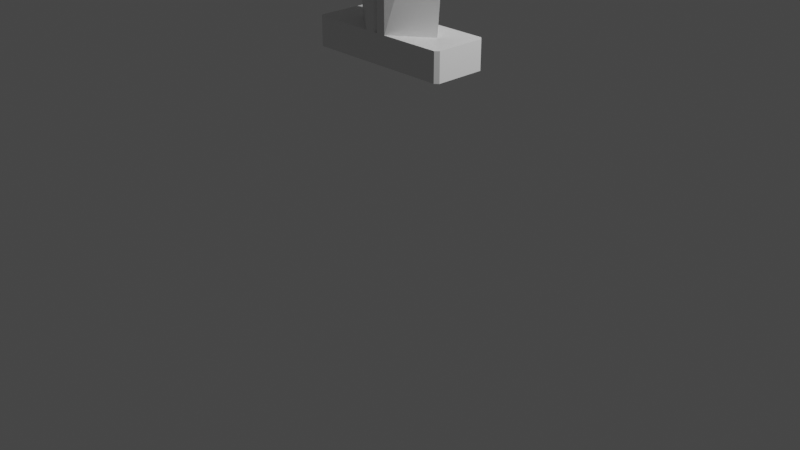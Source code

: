 # Source: swords.blend  (saved by Blender 2.80.75; exported with 4.5.12 LTS)
import bpy
from mathutils import Matrix  # noqa: F401  (used for matrix-valued properties, if any)

bpy.ops.wm.read_factory_settings(use_empty=True)
scene = bpy.context.scene
scene.name = 'Scene'

# ---- collections
col_collection = bpy.data.collections.new('Collection'); scene.collection.children.link(col_collection)

# ---- materials (node trees are filled in below, after node groups)
mat_material = bpy.data.materials.new('Material')
mat_material.alpha_threshold = 0.0
mat_material.use_transparent_shadow = False
mat_material.line_color = (0.0, 0.0, 0.0, 1.0)

# ---- material node trees
mat_material.use_nodes = True; mat_material.node_tree.nodes.clear()
_N = mat_material.node_tree.nodes; _L = mat_material.node_tree.links
n0 = _N.new('ShaderNodeOutputMaterial'); n0.name = 'Material Output'; n0.location = (300, 300)
n1 = _N.new('ShaderNodeBsdfPrincipled'); n1.name = 'Principled BSDF'; n1.location = (10, 300)
n1.distribution = 'GGX'
n1.subsurface_method = 'BURLEY'
n1.inputs[2].default_value = 0.4
n1.inputs[3].default_value = 1.45
n1.inputs[27].default_value = (0.0, 0.0, 0.0, 1.0)
n1.inputs[28].default_value = 1.0
_L.new(n1.outputs[0], n0.inputs[0])
n0.is_active_output = True

# ---- world
world_world = bpy.data.worlds.new('World'); scene.world = world_world
world_world.use_nodes = True; world_world.node_tree.nodes.clear()
_N = world_world.node_tree.nodes; _L = world_world.node_tree.links
n0 = _N.new('ShaderNodeOutputWorld'); n0.name = 'World Output'; n0.location = (300, 300)
n1 = _N.new('ShaderNodeBackground'); n1.name = 'Background'; n1.location = (10, 300)
n1.inputs[0].default_value = (0.05088, 0.05088, 0.05088, 1.0)
_L.new(n1.outputs[0], n0.inputs[0])
n0.is_active_output = True
world_world.color = (0.05088, 0.05088, 0.05088)
world_world.use_sun_shadow = False
world_world.sun_shadow_jitter_overblur = 0.0

# ---- cameras
cam_camera = bpy.data.cameras.new('Camera')
cam_camera.clip_end = 100.0
cam_camera.ortho_scale = 7.314

# ---- lights
light_light = bpy.data.lights.new('Light', 'POINT')
light_light.transmission_factor = 0.0
light_light.energy = 1000.0
light_light.shadow_soft_size = 0.1
light_light.shadow_maximum_resolution = 0.006
light_light.use_absolute_resolution = True

# ---- meshes
me_cube = bpy.data.meshes.new('Cube')
me_cube.from_pydata([(0.8, 0.0, 2.0), (0.8, 0.0, 1.7), (0.0, 0.0, 2.0), (0.0, 0.0, 1.7), (0.0, -0.3, 2.0), (0.0, -0.3, 1.7), (0.4, 0.0, 1.7), (0.1217, -0.3, 2.0), (0.4, -0.3, 1.7), (0.6484, 0.0, 2.0), (0.1217, -0.3, 2.0), (0.0, -0.3, 2.0), (0.0, 0.0, 2.0), (0.1217, -0.3, 2.0), (0.0, 0.0, 2.0), (0.5042, 0.0, 2.0), (0.1239, -0.3054, 4.086), (0.0, 0.0, 4.086), (0.6601, 0.0, 4.086), (0.7639, -0.3, 2.0), (0.8, -0.2639, 2.0), (0.8, -0.2639, 1.7), (0.7639, -0.3, 1.7), (0.0, 0.0, 5.171), (0.0, 0.0, 5.171), (0.0, 0.0, 5.171), (0.0, 0.0, 5.171), (0.02291, -0.3, 2.0), (0.0, -0.2771, 2.0), (0.0, -0.3, 2.0), (0.0, -0.2825, 4.086), (0.02291, -0.3054, 4.086), (0.0, -0.2992, 4.108)], [], [(8, 7, 4, 5), (5, 4, 2, 3), (6, 9, 0, 1), (3, 2, 9, 6), (3, 6, 8, 5), (1, 0, 20, 21), (6, 1, 21, 22, 8), (2, 4, 11, 12), (4, 7, 10, 11), (13, 15, 18, 16), (14, 28, 30, 17), (11, 10, 13, 27, 29), (18, 17, 25, 26), (32, 31, 16, 23, 24), (15, 14, 17, 18), (12, 11, 29, 28, 14), (19, 22, 21, 20), (22, 19, 7, 8), (26, 25, 24, 23), (17, 30, 32, 24, 25), (16, 18, 26, 23), (27, 28, 29), (30, 31, 32), (27, 31, 30, 28), (27, 13, 16, 31), (15, 13, 10, 7, 19, 20, 0, 9, 2, 12, 14)])
_uv = me_cube.uv_layers.new(name='UVMap')
_uv.uv.foreach_set('vector', [0.375, 0.375, 0.625, 0.462, 0.625, 0.5, 0.375, 0.5, 0.375, 0.5, 0.625, 0.5, 0.625, 0.75, 0.375, 0.75, 0.625, 0.625, 0.875, 0.7026, 0.875, 0.75, 0.625, 0.75, 0.625, 0.5, 0.875, 0.5, 0.875, 0.7026, 0.625, 0.625, 0.375, 0.75, 0.5, 0.75, 0.5, 1.0, 0.375, 1.0, 0.125, 0.5, 0.375, 0.5, 0.375, 0.7199, 0.125, 0.7199, 0.5, 0.75, 0.625, 0.75, 0.625, 0.9699, 0.6137, 1.0, 0.5, 1.0, 0.625, 0.75, 0.625, 0.5, 0.625, 0.5, 0.625, 0.75, 0.625, 0.5, 0.625, 0.462, 0.625, 0.462, 0.625, 0.5, 0.587, 0.25, 0.4564, 0.05167, 0.4224, 0.0, 0.587, 0.25, 0.625, 0.75, 0.625, 0.5191, 0.625, 0.5187, 0.625, 0.75, 0.625, 0.5, 0.625, 0.462, 0.625, 0.462, 0.625, 0.4928, 0.625, 0.5, 0.875, 0.7026, 0.875, 0.5, 0.875, 0.5, 0.875, 0.7026, 0.625, 0.5, 0.625, 0.493, 0.625, 0.462, 0.625, 0.5, 0.625, 0.5, 0.875, 0.6576, 0.875, 0.5, 0.875, 0.5, 0.875, 0.7026, 0.625, 0.75, 0.625, 0.5, 0.625, 0.5, 0.625, 0.5191, 0.625, 0.75, 0.625, 0.2613, 0.375, 0.2613, 0.375, 0.25, 0.625, 0.25, 0.375, 0.2613, 0.625, 0.2613, 0.625, 0.462, 0.375, 0.375, 0.4224, 0.0, 0.625, 0.0, 0.625, 0.25, 0.587, 0.25, 0.625, 0.75, 0.625, 0.5187, 0.625, 0.5, 0.625, 0.75, 0.625, 0.75, 0.587, 0.25, 0.4224, 0.0, 0.4224, 0.0, 0.587, 0.25, 0.625, 0.4928, 0.625, 0.5, 0.625, 0.5, 0.625, 0.5187, 0.625, 0.5, 0.625, 0.5, 0.625, 0.4928, 0.625, 0.493, 0.625, 0.5187, 0.625, 0.5191, 0.625, 0.4928, 0.625, 0.462, 0.625, 0.462, 0.625, 0.493, 0.4564, 0.05167, 0.587, 0.25, 0.587, 0.25, 0.587, 0.25, 0.3863, 0.25, 0.375, 0.2199, 0.375, 0.0, 0.875, 0.7026, 0.875, 0.5, 0.875, 0.5, 0.875, 0.5])
me_cube.materials.append(mat_material)
me_cube.use_remesh_preserve_volume = False
me_cube.use_remesh_preserve_attributes = False
me_cube.use_mirror_vertex_groups = False
me_cube.update()

# ---- objects
ob_cube = bpy.data.objects.new('Cube', me_cube)
ob_light = bpy.data.objects.new('Light', light_light)
ob_camera = bpy.data.objects.new('Camera', cam_camera)

# ---- transforms, parenting, visibility, modifiers, constraints
ob_cube.location = (0.0, 0.0, 0.0)
ob_cube.lock_rotations_4d = False
ob_cube.empty_display_type = 'ARROWS'
ob_cube.lineart.crease_threshold = 0.0
_m = ob_cube.modifiers.new('Mirror', 'MIRROR')
_m.use_axis = (True, True, False)
_m.use_bisect_axis = (True, True, False)
_m.use_bisect_flip_axis = (False, True, False)
_m.merge_threshold = 0.025
ob_light.location = (4.076, 1.005, 5.904)
ob_light.rotation_euler = (0.6503, 0.05522, 1.866)
ob_light.lock_rotations_4d = False
ob_light.empty_display_type = 'ARROWS'
ob_light.color = (0.0, 0.0, 0.0, 0.0)
ob_light.lineart.crease_threshold = 0.0
ob_camera.location = (7.359, -6.926, 4.958)
ob_camera.rotation_euler = (1.109, 0.0, 0.8149)
ob_camera.lock_rotations_4d = False
ob_camera.empty_display_type = 'ARROWS'
ob_camera.color = (0.0, 0.0, 0.0, 0.0)
ob_camera.display_type = 'WIRE'
ob_camera.lineart.crease_threshold = 0.0

# ---- collection membership
col_collection.objects.link(ob_cube)
col_collection.objects.link(ob_light)
col_collection.objects.link(ob_camera)

# ---- scene / render settings (as saved in the file)
scene.camera = ob_camera
scene.frame_start = 1; scene.frame_end = 250; scene.frame_set(1)
scene.render.engine = 'BLENDER_EEVEE_NEXT'
scene.cycles.use_denoising = False
scene.cycles.samples = 128
scene.cycles.sampling_pattern = 'TABULATED_SOBOL'
scene.cycles.use_adaptive_sampling = False
scene.cycles.use_light_tree = False
scene.view_settings.view_transform = 'Filmic'
bpy.context.view_layer.update()
